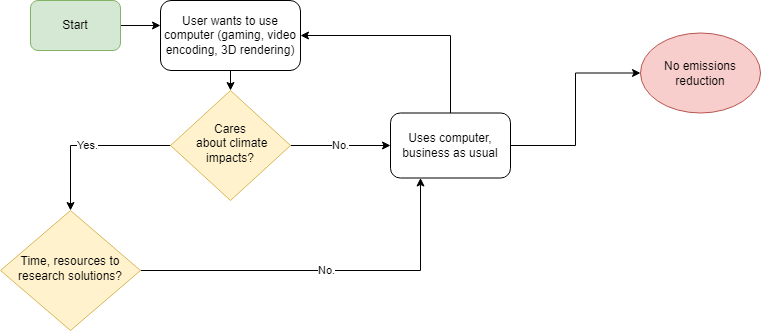

The diagram above was exported from draw.io. Its source (the exported page's mxGraphModel, read from the mxfile embedded in the PNG):
<mxGraphModel dx="2249" dy="705" grid="1" gridSize="10" guides="1" tooltips="1" connect="1" arrows="1" fold="1" page="1" pageScale="1" pageWidth="827" pageHeight="1169" math="0" shadow="0">
  <root>
    <mxCell id="WIyWlLk6GJQsqaUBKTNV-0" />
    <mxCell id="WIyWlLk6GJQsqaUBKTNV-1" parent="WIyWlLk6GJQsqaUBKTNV-0" />
    <mxCell id="XrsikkJG_XNfvQIg6hPL-6" style="edgeStyle=orthogonalEdgeStyle;rounded=0;orthogonalLoop=1;jettySize=auto;html=1;exitX=0.5;exitY=1;exitDx=0;exitDy=0;entryX=0.5;entryY=0;entryDx=0;entryDy=0;" parent="WIyWlLk6GJQsqaUBKTNV-1" source="WIyWlLk6GJQsqaUBKTNV-3" target="WIyWlLk6GJQsqaUBKTNV-6" edge="1">
      <mxGeometry relative="1" as="geometry" />
    </mxCell>
    <mxCell id="WIyWlLk6GJQsqaUBKTNV-3" value="User wants to use computer (gaming, video encoding, 3D rendering)" style="rounded=1;whiteSpace=wrap;html=1;fontSize=12;glass=0;strokeWidth=1;shadow=0;" parent="WIyWlLk6GJQsqaUBKTNV-1" vertex="1">
      <mxGeometry x="140" y="20" width="140" height="70" as="geometry" />
    </mxCell>
    <mxCell id="XrsikkJG_XNfvQIg6hPL-5" value="Yes." style="edgeStyle=orthogonalEdgeStyle;rounded=0;orthogonalLoop=1;jettySize=auto;html=1;" parent="WIyWlLk6GJQsqaUBKTNV-1" source="WIyWlLk6GJQsqaUBKTNV-6" target="WIyWlLk6GJQsqaUBKTNV-10" edge="1">
      <mxGeometry relative="1" as="geometry" />
    </mxCell>
    <mxCell id="XrsikkJG_XNfvQIg6hPL-8" value="No." style="edgeStyle=orthogonalEdgeStyle;rounded=0;orthogonalLoop=1;jettySize=auto;html=1;entryX=0;entryY=0.5;entryDx=0;entryDy=0;" parent="WIyWlLk6GJQsqaUBKTNV-1" source="WIyWlLk6GJQsqaUBKTNV-6" target="WIyWlLk6GJQsqaUBKTNV-7" edge="1">
      <mxGeometry relative="1" as="geometry" />
    </mxCell>
    <mxCell id="WIyWlLk6GJQsqaUBKTNV-6" value="Cares&lt;br&gt;&amp;nbsp;about climate impacts?" style="rhombus;whiteSpace=wrap;html=1;shadow=0;fontFamily=Helvetica;fontSize=12;align=center;strokeWidth=1;spacing=6;spacingTop=-4;fillColor=#fff2cc;strokeColor=#d6b656;" parent="WIyWlLk6GJQsqaUBKTNV-1" vertex="1">
      <mxGeometry x="150" y="110" width="120" height="110" as="geometry" />
    </mxCell>
    <mxCell id="7vel0ktLU6Gvz5G7IE4M-1" style="edgeStyle=orthogonalEdgeStyle;rounded=0;orthogonalLoop=1;jettySize=auto;html=1;exitX=0.5;exitY=0;exitDx=0;exitDy=0;entryX=1;entryY=0.5;entryDx=0;entryDy=0;" parent="WIyWlLk6GJQsqaUBKTNV-1" source="WIyWlLk6GJQsqaUBKTNV-7" target="WIyWlLk6GJQsqaUBKTNV-3" edge="1">
      <mxGeometry relative="1" as="geometry" />
    </mxCell>
    <mxCell id="7vel0ktLU6Gvz5G7IE4M-5" style="edgeStyle=orthogonalEdgeStyle;rounded=0;orthogonalLoop=1;jettySize=auto;html=1;exitX=1;exitY=0.5;exitDx=0;exitDy=0;entryX=0;entryY=0.5;entryDx=0;entryDy=0;" parent="WIyWlLk6GJQsqaUBKTNV-1" source="WIyWlLk6GJQsqaUBKTNV-7" target="7vel0ktLU6Gvz5G7IE4M-4" edge="1">
      <mxGeometry relative="1" as="geometry" />
    </mxCell>
    <mxCell id="WIyWlLk6GJQsqaUBKTNV-7" value="Uses computer, business as usual" style="rounded=1;whiteSpace=wrap;html=1;fontSize=12;glass=0;strokeWidth=1;shadow=0;" parent="WIyWlLk6GJQsqaUBKTNV-1" vertex="1">
      <mxGeometry x="370" y="132.5" width="120" height="65" as="geometry" />
    </mxCell>
    <mxCell id="XrsikkJG_XNfvQIg6hPL-0" value="No." style="edgeStyle=orthogonalEdgeStyle;rounded=0;orthogonalLoop=1;jettySize=auto;html=1;exitX=1;exitY=0.5;exitDx=0;exitDy=0;entryX=0.25;entryY=1;entryDx=0;entryDy=0;" parent="WIyWlLk6GJQsqaUBKTNV-1" source="WIyWlLk6GJQsqaUBKTNV-10" target="WIyWlLk6GJQsqaUBKTNV-7" edge="1">
      <mxGeometry relative="1" as="geometry" />
    </mxCell>
    <mxCell id="WIyWlLk6GJQsqaUBKTNV-10" value="Time, resources to research solutions?" style="rhombus;whiteSpace=wrap;html=1;shadow=0;fontFamily=Helvetica;fontSize=12;align=center;strokeWidth=1;spacing=6;spacingTop=-4;fillColor=#fff2cc;strokeColor=#d6b656;" parent="WIyWlLk6GJQsqaUBKTNV-1" vertex="1">
      <mxGeometry x="-20" y="230" width="140" height="120" as="geometry" />
    </mxCell>
    <mxCell id="XrsikkJG_XNfvQIg6hPL-7" style="edgeStyle=orthogonalEdgeStyle;rounded=0;orthogonalLoop=1;jettySize=auto;html=1;exitX=1;exitY=0.5;exitDx=0;exitDy=0;entryX=0;entryY=0.357;entryDx=0;entryDy=0;entryPerimeter=0;" parent="WIyWlLk6GJQsqaUBKTNV-1" source="7vel0ktLU6Gvz5G7IE4M-0" target="WIyWlLk6GJQsqaUBKTNV-3" edge="1">
      <mxGeometry relative="1" as="geometry" />
    </mxCell>
    <mxCell id="7vel0ktLU6Gvz5G7IE4M-0" value="Start" style="rounded=1;whiteSpace=wrap;html=1;fillColor=#d5e8d4;strokeColor=#82b366;" parent="WIyWlLk6GJQsqaUBKTNV-1" vertex="1">
      <mxGeometry x="10" y="20" width="90" height="50" as="geometry" />
    </mxCell>
    <mxCell id="7vel0ktLU6Gvz5G7IE4M-4" value="No emissions reduction" style="ellipse;whiteSpace=wrap;html=1;fillColor=#f8cecc;strokeColor=#b85450;" parent="WIyWlLk6GJQsqaUBKTNV-1" vertex="1">
      <mxGeometry x="620" y="52.5" width="120" height="80" as="geometry" />
    </mxCell>
  </root>
</mxGraphModel>